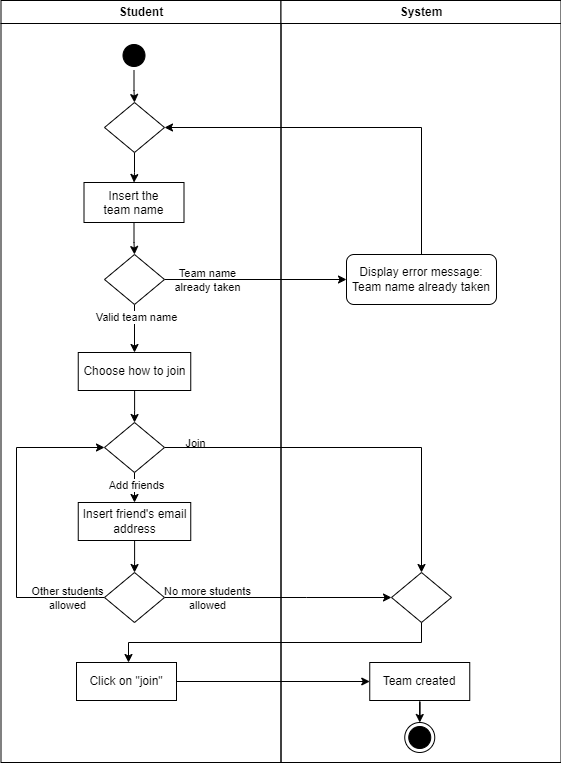

The diagram above was exported from draw.io. Its source (the exported page's mxGraphModel, read from the mxfile embedded in the PNG):
<mxGraphModel dx="1050" dy="522" grid="1" gridSize="10" guides="1" tooltips="1" connect="1" arrows="1" fold="1" page="1" pageScale="1" pageWidth="827" pageHeight="1169" math="0" shadow="0">
  <root>
    <mxCell id="0" />
    <mxCell id="1" parent="0" />
    <mxCell id="kccMTXJF7KtcVfljQ6rP-1" value="Student" style="swimlane;whiteSpace=wrap;startSize=23;" parent="1" vertex="1">
      <mxGeometry x="164.5" y="128" width="280" height="762" as="geometry" />
    </mxCell>
    <mxCell id="kccMTXJF7KtcVfljQ6rP-2" value="" style="ellipse;shape=startState;fillColor=#000000;strokeColor=#000000;" parent="kccMTXJF7KtcVfljQ6rP-1" vertex="1">
      <mxGeometry x="118" y="40" width="30" height="30" as="geometry" />
    </mxCell>
    <mxCell id="kccMTXJF7KtcVfljQ6rP-5" value="Insert the &#10;team name" style="" parent="kccMTXJF7KtcVfljQ6rP-1" vertex="1">
      <mxGeometry x="83" y="182" width="100" height="40" as="geometry" />
    </mxCell>
    <mxCell id="kccMTXJF7KtcVfljQ6rP-7" value="Choose how to join" style="whiteSpace=wrap;html=1;" parent="kccMTXJF7KtcVfljQ6rP-1" vertex="1">
      <mxGeometry x="77.25" y="352" width="112.5" height="38" as="geometry" />
    </mxCell>
    <mxCell id="kccMTXJF7KtcVfljQ6rP-15" value="System" style="swimlane;whiteSpace=wrap" parent="1" vertex="1">
      <mxGeometry x="444.5" y="128" width="280" height="762" as="geometry" />
    </mxCell>
    <mxCell id="-E2f9FI7x3M2MJxfu5H9-1" value="Click on &quot;join&quot;" style="whiteSpace=wrap;html=1;" parent="kccMTXJF7KtcVfljQ6rP-15" vertex="1">
      <mxGeometry x="-204.5" y="662" width="100" height="38" as="geometry" />
    </mxCell>
    <mxCell id="kccMTXJF7KtcVfljQ6rP-29" value="Team created" style="whiteSpace=wrap;html=1;" parent="kccMTXJF7KtcVfljQ6rP-15" vertex="1">
      <mxGeometry x="88.75" y="662" width="100" height="38" as="geometry" />
    </mxCell>
    <mxCell id="kccMTXJF7KtcVfljQ6rP-27" value="" style="ellipse;html=1;shape=endState;fillColor=#000000;strokeColor=#000000;" parent="kccMTXJF7KtcVfljQ6rP-15" vertex="1">
      <mxGeometry x="123.75" y="722" width="30" height="30" as="geometry" />
    </mxCell>
    <mxCell id="Gh63LNrWTLtgxp9xk6wP-10" value="" style="edgeStyle=orthogonalEdgeStyle;rounded=0;orthogonalLoop=1;jettySize=auto;html=1;" parent="kccMTXJF7KtcVfljQ6rP-15" source="-E2f9FI7x3M2MJxfu5H9-1" target="kccMTXJF7KtcVfljQ6rP-29" edge="1">
      <mxGeometry relative="1" as="geometry" />
    </mxCell>
    <mxCell id="kccMTXJF7KtcVfljQ6rP-28" style="edgeStyle=orthogonalEdgeStyle;rounded=0;orthogonalLoop=1;jettySize=auto;html=1;entryX=0.5;entryY=0;entryDx=0;entryDy=0;" parent="kccMTXJF7KtcVfljQ6rP-15" source="kccMTXJF7KtcVfljQ6rP-29" target="kccMTXJF7KtcVfljQ6rP-27" edge="1">
      <mxGeometry relative="1" as="geometry" />
    </mxCell>
    <mxCell id="saI4rjEBiVG3Elpja8ce-1" style="edgeStyle=orthogonalEdgeStyle;rounded=0;orthogonalLoop=1;jettySize=auto;html=1;entryX=0.5;entryY=0;entryDx=0;entryDy=0;" parent="1" source="Xjeq9iKmvyB5lnUXw9ve-1" target="kccMTXJF7KtcVfljQ6rP-7" edge="1">
      <mxGeometry relative="1" as="geometry" />
    </mxCell>
    <mxCell id="saI4rjEBiVG3Elpja8ce-13" value="Valid team name" style="edgeLabel;html=1;align=center;verticalAlign=middle;resizable=0;points=[];" parent="saI4rjEBiVG3Elpja8ce-1" vertex="1" connectable="0">
      <mxGeometry x="-0.5107" y="1" relative="1" as="geometry">
        <mxPoint as="offset" />
      </mxGeometry>
    </mxCell>
    <mxCell id="saI4rjEBiVG3Elpja8ce-10" style="edgeStyle=orthogonalEdgeStyle;rounded=0;orthogonalLoop=1;jettySize=auto;html=1;entryX=0;entryY=0.5;entryDx=0;entryDy=0;" parent="1" source="Xjeq9iKmvyB5lnUXw9ve-1" target="saI4rjEBiVG3Elpja8ce-6" edge="1">
      <mxGeometry relative="1" as="geometry" />
    </mxCell>
    <mxCell id="saI4rjEBiVG3Elpja8ce-12" value="Team name&lt;br&gt;already taken" style="edgeLabel;html=1;align=center;verticalAlign=middle;resizable=0;points=[];labelBackgroundColor=none;" parent="saI4rjEBiVG3Elpja8ce-10" vertex="1" connectable="0">
      <mxGeometry x="-0.852" relative="1" as="geometry">
        <mxPoint x="29" as="offset" />
      </mxGeometry>
    </mxCell>
    <mxCell id="Xjeq9iKmvyB5lnUXw9ve-1" value="" style="rhombus;whiteSpace=wrap;html=1;" parent="1" vertex="1">
      <mxGeometry x="268" y="382" width="60" height="50" as="geometry" />
    </mxCell>
    <mxCell id="Xjeq9iKmvyB5lnUXw9ve-2" style="edgeStyle=orthogonalEdgeStyle;rounded=0;orthogonalLoop=1;jettySize=auto;html=1;entryX=0.5;entryY=0;entryDx=0;entryDy=0;" parent="1" source="kccMTXJF7KtcVfljQ6rP-5" target="Xjeq9iKmvyB5lnUXw9ve-1" edge="1">
      <mxGeometry relative="1" as="geometry" />
    </mxCell>
    <mxCell id="saI4rjEBiVG3Elpja8ce-11" style="edgeStyle=orthogonalEdgeStyle;rounded=0;orthogonalLoop=1;jettySize=auto;html=1;entryX=1;entryY=0.5;entryDx=0;entryDy=0;exitX=0.5;exitY=0;exitDx=0;exitDy=0;" parent="1" source="saI4rjEBiVG3Elpja8ce-6" target="saI4rjEBiVG3Elpja8ce-7" edge="1">
      <mxGeometry relative="1" as="geometry" />
    </mxCell>
    <mxCell id="saI4rjEBiVG3Elpja8ce-6" value="Display error message:&lt;br&gt;Team name already taken" style="rounded=1;whiteSpace=wrap;html=1;" parent="1" vertex="1">
      <mxGeometry x="510" y="382" width="150" height="50" as="geometry" />
    </mxCell>
    <mxCell id="saI4rjEBiVG3Elpja8ce-9" style="edgeStyle=orthogonalEdgeStyle;rounded=0;orthogonalLoop=1;jettySize=auto;html=1;entryX=0.5;entryY=0;entryDx=0;entryDy=0;" parent="1" source="saI4rjEBiVG3Elpja8ce-7" target="kccMTXJF7KtcVfljQ6rP-5" edge="1">
      <mxGeometry relative="1" as="geometry" />
    </mxCell>
    <mxCell id="saI4rjEBiVG3Elpja8ce-7" value="" style="rhombus;whiteSpace=wrap;html=1;" parent="1" vertex="1">
      <mxGeometry x="268" y="230" width="60" height="50" as="geometry" />
    </mxCell>
    <mxCell id="saI4rjEBiVG3Elpja8ce-8" style="edgeStyle=orthogonalEdgeStyle;rounded=0;orthogonalLoop=1;jettySize=auto;html=1;entryX=0.5;entryY=0;entryDx=0;entryDy=0;" parent="1" source="kccMTXJF7KtcVfljQ6rP-2" target="saI4rjEBiVG3Elpja8ce-7" edge="1">
      <mxGeometry relative="1" as="geometry" />
    </mxCell>
    <mxCell id="Gh63LNrWTLtgxp9xk6wP-4" style="edgeStyle=orthogonalEdgeStyle;rounded=0;orthogonalLoop=1;jettySize=auto;html=1;entryX=0.5;entryY=0;entryDx=0;entryDy=0;" parent="1" source="Gh63LNrWTLtgxp9xk6wP-1" target="Gh63LNrWTLtgxp9xk6wP-3" edge="1">
      <mxGeometry relative="1" as="geometry" />
    </mxCell>
    <mxCell id="Gh63LNrWTLtgxp9xk6wP-13" value="Add friends" style="edgeLabel;html=1;align=center;verticalAlign=middle;resizable=0;points=[];" parent="Gh63LNrWTLtgxp9xk6wP-4" vertex="1" connectable="0">
      <mxGeometry x="0.272" y="1" relative="1" as="geometry">
        <mxPoint as="offset" />
      </mxGeometry>
    </mxCell>
    <mxCell id="Gh63LNrWTLtgxp9xk6wP-11" style="edgeStyle=orthogonalEdgeStyle;rounded=0;orthogonalLoop=1;jettySize=auto;html=1;entryX=0.5;entryY=0;entryDx=0;entryDy=0;" parent="1" source="Gh63LNrWTLtgxp9xk6wP-1" target="Gh63LNrWTLtgxp9xk6wP-6" edge="1">
      <mxGeometry relative="1" as="geometry" />
    </mxCell>
    <mxCell id="Gh63LNrWTLtgxp9xk6wP-14" value="Join" style="edgeLabel;html=1;align=center;verticalAlign=middle;resizable=0;points=[];labelBackgroundColor=none;" parent="Gh63LNrWTLtgxp9xk6wP-11" vertex="1" connectable="0">
      <mxGeometry x="-0.8255" y="2" relative="1" as="geometry">
        <mxPoint x="-3" y="-3" as="offset" />
      </mxGeometry>
    </mxCell>
    <mxCell id="Gh63LNrWTLtgxp9xk6wP-1" value="" style="rhombus;whiteSpace=wrap;html=1;" parent="1" vertex="1">
      <mxGeometry x="268" y="550" width="60" height="50" as="geometry" />
    </mxCell>
    <mxCell id="Gh63LNrWTLtgxp9xk6wP-2" style="edgeStyle=orthogonalEdgeStyle;rounded=0;orthogonalLoop=1;jettySize=auto;html=1;entryX=0.5;entryY=0;entryDx=0;entryDy=0;" parent="1" source="kccMTXJF7KtcVfljQ6rP-7" target="Gh63LNrWTLtgxp9xk6wP-1" edge="1">
      <mxGeometry relative="1" as="geometry" />
    </mxCell>
    <mxCell id="Gh63LNrWTLtgxp9xk6wP-8" style="edgeStyle=orthogonalEdgeStyle;rounded=0;orthogonalLoop=1;jettySize=auto;html=1;entryX=0.5;entryY=0;entryDx=0;entryDy=0;" parent="1" source="Gh63LNrWTLtgxp9xk6wP-3" target="Gh63LNrWTLtgxp9xk6wP-7" edge="1">
      <mxGeometry relative="1" as="geometry" />
    </mxCell>
    <mxCell id="Gh63LNrWTLtgxp9xk6wP-3" value="Insert friend's email address" style="whiteSpace=wrap;html=1;" parent="1" vertex="1">
      <mxGeometry x="241.75" y="630" width="112.5" height="38" as="geometry" />
    </mxCell>
    <mxCell id="Gh63LNrWTLtgxp9xk6wP-6" value="" style="rhombus;whiteSpace=wrap;html=1;" parent="1" vertex="1">
      <mxGeometry x="555" y="700" width="60" height="50" as="geometry" />
    </mxCell>
    <mxCell id="Gh63LNrWTLtgxp9xk6wP-9" style="edgeStyle=orthogonalEdgeStyle;rounded=0;orthogonalLoop=1;jettySize=auto;html=1;entryX=0;entryY=0.5;entryDx=0;entryDy=0;" parent="1" source="Gh63LNrWTLtgxp9xk6wP-7" target="Gh63LNrWTLtgxp9xk6wP-6" edge="1">
      <mxGeometry relative="1" as="geometry">
        <Array as="points">
          <mxPoint x="470" y="725" />
          <mxPoint x="470" y="725" />
        </Array>
      </mxGeometry>
    </mxCell>
    <mxCell id="Gh63LNrWTLtgxp9xk6wP-15" value="No more students&lt;br&gt;allowed" style="edgeLabel;html=1;align=center;verticalAlign=middle;resizable=0;points=[];labelBackgroundColor=none;" parent="Gh63LNrWTLtgxp9xk6wP-9" vertex="1" connectable="0">
      <mxGeometry x="-0.7984" y="-2" relative="1" as="geometry">
        <mxPoint x="19" y="-2" as="offset" />
      </mxGeometry>
    </mxCell>
    <mxCell id="Gh63LNrWTLtgxp9xk6wP-12" style="edgeStyle=orthogonalEdgeStyle;rounded=0;orthogonalLoop=1;jettySize=auto;html=1;entryX=0;entryY=0.5;entryDx=0;entryDy=0;exitX=0;exitY=0.5;exitDx=0;exitDy=0;" parent="1" source="Gh63LNrWTLtgxp9xk6wP-7" target="Gh63LNrWTLtgxp9xk6wP-1" edge="1">
      <mxGeometry relative="1" as="geometry">
        <Array as="points">
          <mxPoint x="180" y="725" />
          <mxPoint x="180" y="575" />
        </Array>
      </mxGeometry>
    </mxCell>
    <mxCell id="Gh63LNrWTLtgxp9xk6wP-17" value="Other students&lt;br&gt;allowed" style="edgeLabel;html=1;align=center;verticalAlign=middle;resizable=0;points=[];labelBackgroundColor=none;" parent="Gh63LNrWTLtgxp9xk6wP-12" vertex="1" connectable="0">
      <mxGeometry x="-0.7366" y="-4" relative="1" as="geometry">
        <mxPoint x="5" y="4" as="offset" />
      </mxGeometry>
    </mxCell>
    <mxCell id="Gh63LNrWTLtgxp9xk6wP-7" value="" style="rhombus;whiteSpace=wrap;html=1;" parent="1" vertex="1">
      <mxGeometry x="268" y="700" width="60" height="50" as="geometry" />
    </mxCell>
    <mxCell id="-E2f9FI7x3M2MJxfu5H9-2" value="" style="edgeStyle=orthogonalEdgeStyle;rounded=0;orthogonalLoop=1;jettySize=auto;html=1;" parent="1" source="Gh63LNrWTLtgxp9xk6wP-6" target="-E2f9FI7x3M2MJxfu5H9-1" edge="1">
      <mxGeometry relative="1" as="geometry">
        <mxPoint x="585" y="750" as="sourcePoint" />
        <mxPoint x="585" y="879" as="targetPoint" />
        <Array as="points">
          <mxPoint x="585" y="770" />
          <mxPoint x="292" y="770" />
        </Array>
      </mxGeometry>
    </mxCell>
  </root>
</mxGraphModel>